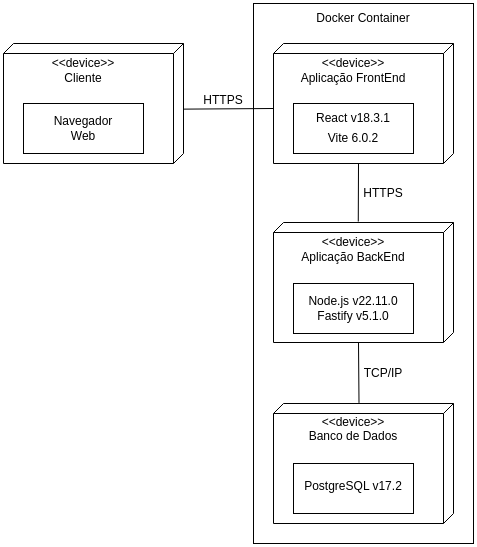

The diagram above was exported from draw.io. Its source (the exported page's mxGraphModel, read from the mxfile embedded in the PNG):
<mxGraphModel dx="1219" dy="596" grid="1" gridSize="10" guides="1" tooltips="1" connect="1" arrows="1" fold="1" page="1" pageScale="1" pageWidth="850" pageHeight="1100" math="0" shadow="0">
  <root>
    <mxCell id="0" />
    <mxCell id="1" parent="0" />
    <mxCell id="py_uoCrbfwaZJ4b8zVJb-23" value="" style="rounded=0;whiteSpace=wrap;html=1;" parent="1" vertex="1">
      <mxGeometry x="340" y="10" width="220" height="540" as="geometry" />
    </mxCell>
    <mxCell id="py_uoCrbfwaZJ4b8zVJb-1" value="" style="verticalAlign=top;align=left;spacingTop=8;spacingLeft=2;spacingRight=12;shape=cube;size=10;direction=south;fontStyle=4;html=1;whiteSpace=wrap;" parent="1" vertex="1">
      <mxGeometry x="90" y="50" width="180" height="120" as="geometry" />
    </mxCell>
    <mxCell id="py_uoCrbfwaZJ4b8zVJb-2" value="&amp;lt;&amp;lt;device&amp;gt;&amp;gt;" style="text;html=1;align=center;verticalAlign=middle;whiteSpace=wrap;rounded=0;" parent="1" vertex="1">
      <mxGeometry x="140" y="55" width="60" height="30" as="geometry" />
    </mxCell>
    <mxCell id="py_uoCrbfwaZJ4b8zVJb-4" value="Cliente" style="text;html=1;align=center;verticalAlign=middle;whiteSpace=wrap;rounded=0;" parent="1" vertex="1">
      <mxGeometry x="120" y="70" width="100" height="30" as="geometry" />
    </mxCell>
    <mxCell id="py_uoCrbfwaZJ4b8zVJb-5" value="" style="verticalAlign=top;align=left;spacingTop=8;spacingLeft=2;spacingRight=12;shape=cube;size=10;direction=south;fontStyle=4;html=1;whiteSpace=wrap;" parent="1" vertex="1">
      <mxGeometry x="360" y="50" width="180" height="120" as="geometry" />
    </mxCell>
    <mxCell id="py_uoCrbfwaZJ4b8zVJb-6" value="&amp;lt;&amp;lt;device&amp;gt;&amp;gt;" style="text;html=1;align=center;verticalAlign=middle;whiteSpace=wrap;rounded=0;" parent="1" vertex="1">
      <mxGeometry x="410" y="55" width="60" height="30" as="geometry" />
    </mxCell>
    <mxCell id="py_uoCrbfwaZJ4b8zVJb-7" value="Aplicação FrontEnd" style="text;html=1;align=center;verticalAlign=middle;whiteSpace=wrap;rounded=0;" parent="1" vertex="1">
      <mxGeometry x="385" y="70" width="110" height="30" as="geometry" />
    </mxCell>
    <mxCell id="py_uoCrbfwaZJ4b8zVJb-8" value="" style="verticalAlign=top;align=left;spacingTop=8;spacingLeft=2;spacingRight=12;shape=cube;size=10;direction=south;fontStyle=4;html=1;whiteSpace=wrap;" parent="1" vertex="1">
      <mxGeometry x="360" y="229" width="180" height="120" as="geometry" />
    </mxCell>
    <mxCell id="py_uoCrbfwaZJ4b8zVJb-9" value="&amp;lt;&amp;lt;device&amp;gt;&amp;gt;" style="text;html=1;align=center;verticalAlign=middle;whiteSpace=wrap;rounded=0;" parent="1" vertex="1">
      <mxGeometry x="410" y="234" width="60" height="30" as="geometry" />
    </mxCell>
    <mxCell id="py_uoCrbfwaZJ4b8zVJb-10" value="Aplicação BackEnd" style="text;html=1;align=center;verticalAlign=middle;whiteSpace=wrap;rounded=0;" parent="1" vertex="1">
      <mxGeometry x="385" y="249" width="110" height="30" as="geometry" />
    </mxCell>
    <mxCell id="py_uoCrbfwaZJ4b8zVJb-11" value="" style="verticalAlign=top;align=left;spacingTop=8;spacingLeft=2;spacingRight=12;shape=cube;size=10;direction=south;fontStyle=4;html=1;whiteSpace=wrap;" parent="1" vertex="1">
      <mxGeometry x="360" y="410" width="180" height="120" as="geometry" />
    </mxCell>
    <mxCell id="py_uoCrbfwaZJ4b8zVJb-12" value="&amp;lt;&amp;lt;device&amp;gt;&amp;gt;" style="text;html=1;align=center;verticalAlign=middle;whiteSpace=wrap;rounded=0;" parent="1" vertex="1">
      <mxGeometry x="410" y="414" width="60" height="30" as="geometry" />
    </mxCell>
    <mxCell id="py_uoCrbfwaZJ4b8zVJb-13" value="Banco de Dados" style="text;html=1;align=center;verticalAlign=middle;whiteSpace=wrap;rounded=0;" parent="1" vertex="1">
      <mxGeometry x="390" y="428" width="100" height="30" as="geometry" />
    </mxCell>
    <mxCell id="py_uoCrbfwaZJ4b8zVJb-16" value="" style="endArrow=none;html=1;rounded=0;exitX=0.547;exitY=0;exitDx=0;exitDy=0;exitPerimeter=0;entryX=0;entryY=0;entryDx=65;entryDy=180;entryPerimeter=0;" parent="1" source="py_uoCrbfwaZJ4b8zVJb-1" target="py_uoCrbfwaZJ4b8zVJb-5" edge="1">
      <mxGeometry width="50" height="50" relative="1" as="geometry">
        <mxPoint x="400" y="330" as="sourcePoint" />
        <mxPoint x="450" y="280" as="targetPoint" />
      </mxGeometry>
    </mxCell>
    <mxCell id="py_uoCrbfwaZJ4b8zVJb-18" value="HTTPS" style="text;html=1;align=center;verticalAlign=middle;whiteSpace=wrap;rounded=0;" parent="1" vertex="1">
      <mxGeometry x="280" y="92" width="60" height="30" as="geometry" />
    </mxCell>
    <mxCell id="py_uoCrbfwaZJ4b8zVJb-19" value="" style="endArrow=none;html=1;rounded=0;entryX=-0.008;entryY=0.529;entryDx=0;entryDy=0;entryPerimeter=0;exitX=0;exitY=0;exitDx=120;exitDy=95;exitPerimeter=0;" parent="1" source="py_uoCrbfwaZJ4b8zVJb-5" target="py_uoCrbfwaZJ4b8zVJb-8" edge="1">
      <mxGeometry width="50" height="50" relative="1" as="geometry">
        <mxPoint x="310" y="340" as="sourcePoint" />
        <mxPoint x="360" y="290" as="targetPoint" />
      </mxGeometry>
    </mxCell>
    <mxCell id="py_uoCrbfwaZJ4b8zVJb-20" value="" style="endArrow=none;html=1;rounded=0;exitX=-0.005;exitY=0.525;exitDx=0;exitDy=0;exitPerimeter=0;entryX=0;entryY=0;entryDx=120;entryDy=95;entryPerimeter=0;" parent="1" source="py_uoCrbfwaZJ4b8zVJb-11" target="py_uoCrbfwaZJ4b8zVJb-8" edge="1">
      <mxGeometry width="50" height="50" relative="1" as="geometry">
        <mxPoint x="320" y="410" as="sourcePoint" />
        <mxPoint x="370" y="360" as="targetPoint" />
      </mxGeometry>
    </mxCell>
    <mxCell id="py_uoCrbfwaZJ4b8zVJb-21" value="HTTPS" style="text;html=1;align=center;verticalAlign=middle;whiteSpace=wrap;rounded=0;" parent="1" vertex="1">
      <mxGeometry x="440" y="190" width="60" height="20" as="geometry" />
    </mxCell>
    <mxCell id="py_uoCrbfwaZJ4b8zVJb-22" value="TCP/IP" style="text;html=1;align=center;verticalAlign=middle;whiteSpace=wrap;rounded=0;" parent="1" vertex="1">
      <mxGeometry x="440" y="370" width="60" height="20" as="geometry" />
    </mxCell>
    <mxCell id="py_uoCrbfwaZJ4b8zVJb-25" value="" style="rounded=0;whiteSpace=wrap;html=1;" parent="1" vertex="1">
      <mxGeometry x="110" y="110" width="120" height="50" as="geometry" />
    </mxCell>
    <mxCell id="py_uoCrbfwaZJ4b8zVJb-26" value="Navegador Web" style="text;html=1;align=center;verticalAlign=middle;whiteSpace=wrap;rounded=0;" parent="1" vertex="1">
      <mxGeometry x="140" y="120" width="60" height="30" as="geometry" />
    </mxCell>
    <mxCell id="py_uoCrbfwaZJ4b8zVJb-27" value="" style="rounded=0;whiteSpace=wrap;html=1;" parent="1" vertex="1">
      <mxGeometry x="380" y="110" width="120" height="50" as="geometry" />
    </mxCell>
    <mxCell id="py_uoCrbfwaZJ4b8zVJb-28" value="React v18.3.1" style="text;html=1;align=center;verticalAlign=middle;whiteSpace=wrap;rounded=0;" parent="1" vertex="1">
      <mxGeometry x="395" y="110" width="90" height="30" as="geometry" />
    </mxCell>
    <mxCell id="py_uoCrbfwaZJ4b8zVJb-30" value="" style="rounded=0;whiteSpace=wrap;html=1;" parent="1" vertex="1">
      <mxGeometry x="380" y="290" width="120" height="50" as="geometry" />
    </mxCell>
    <mxCell id="py_uoCrbfwaZJ4b8zVJb-31" value="Node.js v22.11.0&lt;div&gt;Fastify v5.1.0&lt;/div&gt;" style="text;html=1;align=center;verticalAlign=middle;whiteSpace=wrap;rounded=0;" parent="1" vertex="1">
      <mxGeometry x="390" y="300" width="100" height="30" as="geometry" />
    </mxCell>
    <mxCell id="py_uoCrbfwaZJ4b8zVJb-32" value="" style="rounded=0;whiteSpace=wrap;html=1;" parent="1" vertex="1">
      <mxGeometry x="380" y="470" width="120" height="50" as="geometry" />
    </mxCell>
    <mxCell id="py_uoCrbfwaZJ4b8zVJb-33" value="&lt;div&gt;PostgreSQL v17.2&lt;/div&gt;&lt;div&gt;&lt;br&gt;&lt;/div&gt;" style="text;html=1;align=center;verticalAlign=middle;whiteSpace=wrap;rounded=0;" parent="1" vertex="1">
      <mxGeometry x="390" y="490" width="100" height="20" as="geometry" />
    </mxCell>
    <mxCell id="py_uoCrbfwaZJ4b8zVJb-34" value="Docker Container" style="text;html=1;align=center;verticalAlign=middle;whiteSpace=wrap;rounded=0;" parent="1" vertex="1">
      <mxGeometry x="395" y="10" width="110" height="30" as="geometry" />
    </mxCell>
    <mxCell id="py_uoCrbfwaZJ4b8zVJb-36" value="Vite 6.0.2" style="text;html=1;align=center;verticalAlign=middle;whiteSpace=wrap;rounded=0;" parent="1" vertex="1">
      <mxGeometry x="395" y="130" width="90" height="30" as="geometry" />
    </mxCell>
  </root>
</mxGraphModel>